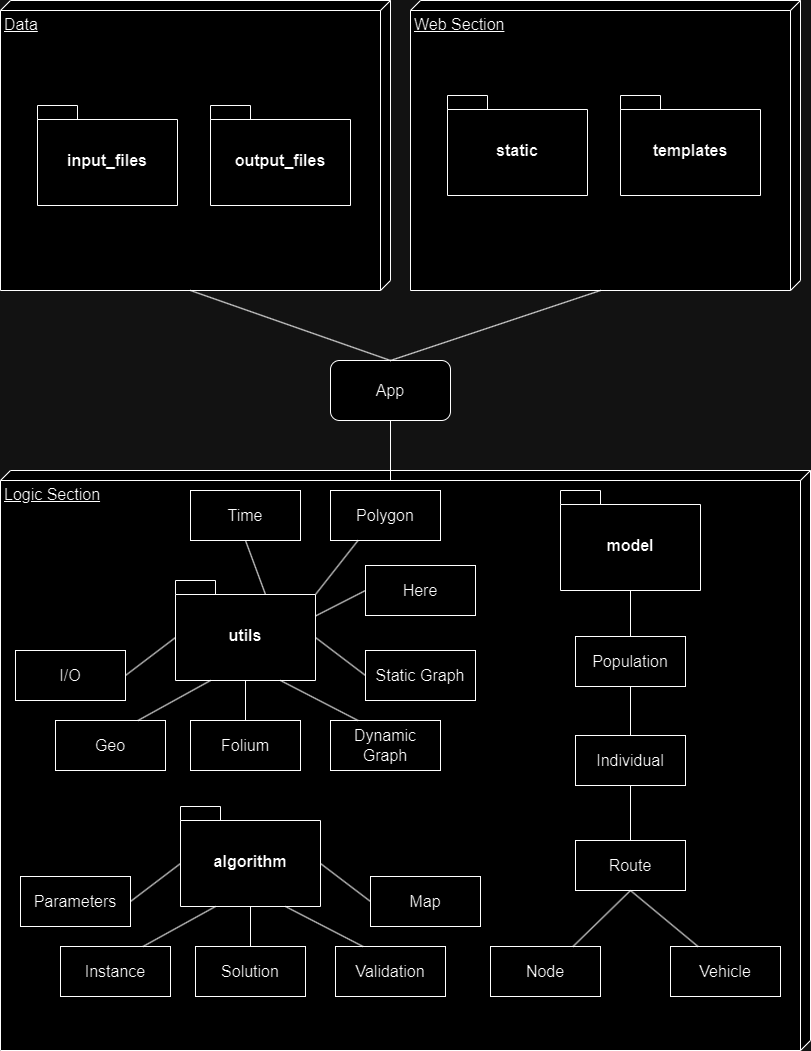

The diagram above was exported from draw.io. Its source (the exported page's mxGraphModel, read from the mxfile embedded in the PNG):
<mxGraphModel dx="1434" dy="738" grid="1" gridSize="10" guides="1" tooltips="1" connect="1" arrows="1" fold="1" page="1" pageScale="1" pageWidth="827" pageHeight="1169" math="0" shadow="0">
  <root>
    <mxCell id="0" />
    <mxCell id="1" parent="0" />
    <mxCell id="6aVreyPz0d0es0feLMoU-58" value="Web Section" style="verticalAlign=top;align=left;spacingTop=8;spacingLeft=2;spacingRight=12;shape=cube;size=10;direction=south;fontStyle=4;html=1;whiteSpace=wrap;strokeWidth=1;spacing=2;fontSize=16;" parent="1" vertex="1">
      <mxGeometry x="420" y="10" width="390" height="290" as="geometry" />
    </mxCell>
    <mxCell id="6aVreyPz0d0es0feLMoU-57" value="Logic Section" style="verticalAlign=top;align=left;spacingTop=8;spacingLeft=2;spacingRight=12;shape=cube;size=10;direction=south;fontStyle=4;html=1;whiteSpace=wrap;strokeWidth=1;spacing=2;fontSize=16;" parent="1" vertex="1">
      <mxGeometry x="10" y="480" width="810" height="580" as="geometry" />
    </mxCell>
    <mxCell id="6aVreyPz0d0es0feLMoU-7" value="model" style="shape=folder;fontStyle=1;spacingTop=10;tabWidth=40;tabHeight=14;tabPosition=left;html=1;whiteSpace=wrap;strokeWidth=1;spacing=2;fontSize=16;" parent="1" vertex="1">
      <mxGeometry x="570" y="500" width="140" height="100" as="geometry" />
    </mxCell>
    <mxCell id="6aVreyPz0d0es0feLMoU-10" value="Data" style="verticalAlign=top;align=left;spacingTop=8;spacingLeft=2;spacingRight=12;shape=cube;size=10;direction=south;fontStyle=4;html=1;whiteSpace=wrap;strokeWidth=1;spacing=2;fontSize=16;" parent="1" vertex="1">
      <mxGeometry x="10" y="10" width="390" height="290" as="geometry" />
    </mxCell>
    <mxCell id="6aVreyPz0d0es0feLMoU-9" value="algorithm" style="shape=folder;fontStyle=1;spacingTop=10;tabWidth=40;tabHeight=14;tabPosition=left;html=1;whiteSpace=wrap;strokeWidth=1;spacing=2;fontSize=16;" parent="1" vertex="1">
      <mxGeometry x="190" y="816" width="140" height="100" as="geometry" />
    </mxCell>
    <mxCell id="6aVreyPz0d0es0feLMoU-11" value="static" style="shape=folder;fontStyle=1;spacingTop=10;tabWidth=40;tabHeight=14;tabPosition=left;html=1;whiteSpace=wrap;strokeWidth=1;spacing=2;fontSize=16;" parent="1" vertex="1">
      <mxGeometry x="457" y="105" width="140" height="100" as="geometry" />
    </mxCell>
    <mxCell id="6aVreyPz0d0es0feLMoU-12" value="output_files" style="shape=folder;fontStyle=1;spacingTop=10;tabWidth=40;tabHeight=14;tabPosition=left;html=1;whiteSpace=wrap;strokeWidth=1;spacing=2;fontSize=16;" parent="1" vertex="1">
      <mxGeometry x="220" y="115" width="140" height="100" as="geometry" />
    </mxCell>
    <mxCell id="6aVreyPz0d0es0feLMoU-14" value="Parameters" style="html=1;whiteSpace=wrap;strokeWidth=1;spacing=2;fontSize=16;" parent="1" vertex="1">
      <mxGeometry x="30" y="886" width="110" height="50" as="geometry" />
    </mxCell>
    <mxCell id="6aVreyPz0d0es0feLMoU-15" value="Instance" style="html=1;whiteSpace=wrap;strokeWidth=1;spacing=2;fontSize=16;" parent="1" vertex="1">
      <mxGeometry x="70" y="956" width="110" height="50" as="geometry" />
    </mxCell>
    <mxCell id="6aVreyPz0d0es0feLMoU-16" value="Map" style="html=1;whiteSpace=wrap;strokeWidth=1;spacing=2;fontSize=16;" parent="1" vertex="1">
      <mxGeometry x="380" y="886" width="110" height="50" as="geometry" />
    </mxCell>
    <mxCell id="6aVreyPz0d0es0feLMoU-17" value="Solution" style="html=1;whiteSpace=wrap;strokeWidth=1;spacing=2;fontSize=16;" parent="1" vertex="1">
      <mxGeometry x="205" y="956" width="110" height="50" as="geometry" />
    </mxCell>
    <mxCell id="6aVreyPz0d0es0feLMoU-18" value="Validation" style="html=1;whiteSpace=wrap;strokeWidth=1;spacing=2;fontSize=16;" parent="1" vertex="1">
      <mxGeometry x="345" y="956" width="110" height="50" as="geometry" />
    </mxCell>
    <mxCell id="6aVreyPz0d0es0feLMoU-21" value="" style="endArrow=none;html=1;rounded=0;exitX=1;exitY=0.5;exitDx=0;exitDy=0;entryX=0;entryY=0;entryDx=0;entryDy=57;entryPerimeter=0;strokeWidth=1;spacing=2;fontSize=16;" parent="1" source="6aVreyPz0d0es0feLMoU-14" target="6aVreyPz0d0es0feLMoU-9" edge="1">
      <mxGeometry width="50" height="50" relative="1" as="geometry">
        <mxPoint x="450" y="976" as="sourcePoint" />
        <mxPoint x="500" y="926" as="targetPoint" />
      </mxGeometry>
    </mxCell>
    <mxCell id="6aVreyPz0d0es0feLMoU-22" value="" style="endArrow=none;html=1;rounded=0;exitX=0.75;exitY=0;exitDx=0;exitDy=0;entryX=0.25;entryY=1;entryDx=0;entryDy=0;entryPerimeter=0;strokeWidth=1;spacing=2;fontSize=16;" parent="1" source="6aVreyPz0d0es0feLMoU-15" target="6aVreyPz0d0es0feLMoU-9" edge="1">
      <mxGeometry width="50" height="50" relative="1" as="geometry">
        <mxPoint x="450" y="976" as="sourcePoint" />
        <mxPoint x="500" y="926" as="targetPoint" />
      </mxGeometry>
    </mxCell>
    <mxCell id="6aVreyPz0d0es0feLMoU-23" value="" style="endArrow=none;html=1;rounded=0;exitX=0.5;exitY=0;exitDx=0;exitDy=0;entryX=0.5;entryY=1;entryDx=0;entryDy=0;entryPerimeter=0;strokeWidth=1;spacing=2;fontSize=16;" parent="1" source="6aVreyPz0d0es0feLMoU-17" target="6aVreyPz0d0es0feLMoU-9" edge="1">
      <mxGeometry width="50" height="50" relative="1" as="geometry">
        <mxPoint x="450" y="976" as="sourcePoint" />
        <mxPoint x="500" y="926" as="targetPoint" />
      </mxGeometry>
    </mxCell>
    <mxCell id="6aVreyPz0d0es0feLMoU-24" value="" style="endArrow=none;html=1;rounded=0;entryX=0;entryY=0;entryDx=140;entryDy=57;entryPerimeter=0;exitX=0;exitY=0.5;exitDx=0;exitDy=0;strokeWidth=1;spacing=2;fontSize=16;" parent="1" source="6aVreyPz0d0es0feLMoU-16" target="6aVreyPz0d0es0feLMoU-9" edge="1">
      <mxGeometry width="50" height="50" relative="1" as="geometry">
        <mxPoint x="450" y="976" as="sourcePoint" />
        <mxPoint x="500" y="926" as="targetPoint" />
      </mxGeometry>
    </mxCell>
    <mxCell id="6aVreyPz0d0es0feLMoU-25" value="" style="endArrow=none;html=1;rounded=0;exitX=0.75;exitY=1;exitDx=0;exitDy=0;exitPerimeter=0;entryX=0.25;entryY=0;entryDx=0;entryDy=0;strokeWidth=1;spacing=2;fontSize=16;" parent="1" source="6aVreyPz0d0es0feLMoU-9" target="6aVreyPz0d0es0feLMoU-18" edge="1">
      <mxGeometry width="50" height="50" relative="1" as="geometry">
        <mxPoint x="450" y="976" as="sourcePoint" />
        <mxPoint x="500" y="926" as="targetPoint" />
      </mxGeometry>
    </mxCell>
    <mxCell id="6aVreyPz0d0es0feLMoU-26" value="Population" style="html=1;whiteSpace=wrap;strokeWidth=1;spacing=2;fontSize=16;" parent="1" vertex="1">
      <mxGeometry x="585" y="646" width="110" height="50" as="geometry" />
    </mxCell>
    <mxCell id="6aVreyPz0d0es0feLMoU-27" value="Individual" style="html=1;whiteSpace=wrap;strokeWidth=1;spacing=2;fontSize=16;" parent="1" vertex="1">
      <mxGeometry x="585" y="745" width="110" height="50" as="geometry" />
    </mxCell>
    <mxCell id="6aVreyPz0d0es0feLMoU-29" value="Route" style="html=1;whiteSpace=wrap;strokeWidth=1;spacing=2;fontSize=16;" parent="1" vertex="1">
      <mxGeometry x="585" y="850" width="110" height="50" as="geometry" />
    </mxCell>
    <mxCell id="6aVreyPz0d0es0feLMoU-30" value="Node" style="html=1;whiteSpace=wrap;strokeWidth=1;spacing=2;fontSize=16;" parent="1" vertex="1">
      <mxGeometry x="500" y="956" width="110" height="50" as="geometry" />
    </mxCell>
    <mxCell id="6aVreyPz0d0es0feLMoU-31" value="Vehicle" style="html=1;whiteSpace=wrap;strokeWidth=1;spacing=2;fontSize=16;" parent="1" vertex="1">
      <mxGeometry x="680" y="956" width="110" height="50" as="geometry" />
    </mxCell>
    <mxCell id="6aVreyPz0d0es0feLMoU-34" value="" style="endArrow=none;html=1;rounded=0;entryX=0.5;entryY=0;entryDx=0;entryDy=0;exitX=0.5;exitY=1;exitDx=0;exitDy=0;strokeWidth=1;spacing=2;fontSize=16;" parent="1" source="6aVreyPz0d0es0feLMoU-26" target="6aVreyPz0d0es0feLMoU-27" edge="1">
      <mxGeometry width="50" height="50" relative="1" as="geometry">
        <mxPoint x="770" y="1481" as="sourcePoint" />
        <mxPoint x="820" y="1431" as="targetPoint" />
      </mxGeometry>
    </mxCell>
    <mxCell id="6aVreyPz0d0es0feLMoU-35" value="" style="endArrow=none;html=1;rounded=0;entryX=0.5;entryY=0;entryDx=0;entryDy=0;exitX=0.5;exitY=1;exitDx=0;exitDy=0;strokeWidth=1;spacing=2;fontSize=16;" parent="1" source="6aVreyPz0d0es0feLMoU-27" target="6aVreyPz0d0es0feLMoU-29" edge="1">
      <mxGeometry width="50" height="50" relative="1" as="geometry">
        <mxPoint x="770" y="1481" as="sourcePoint" />
        <mxPoint x="640" y="806" as="targetPoint" />
      </mxGeometry>
    </mxCell>
    <mxCell id="6aVreyPz0d0es0feLMoU-37" value="" style="endArrow=none;html=1;rounded=0;entryX=0.75;entryY=0;entryDx=0;entryDy=0;exitX=0.5;exitY=1;exitDx=0;exitDy=0;strokeWidth=1;spacing=2;fontSize=16;" parent="1" source="6aVreyPz0d0es0feLMoU-29" target="6aVreyPz0d0es0feLMoU-30" edge="1">
      <mxGeometry width="50" height="50" relative="1" as="geometry">
        <mxPoint x="770" y="1481" as="sourcePoint" />
        <mxPoint x="820" y="1431" as="targetPoint" />
      </mxGeometry>
    </mxCell>
    <mxCell id="6aVreyPz0d0es0feLMoU-38" value="" style="endArrow=none;html=1;rounded=0;entryX=0.25;entryY=0;entryDx=0;entryDy=0;exitX=0.5;exitY=1;exitDx=0;exitDy=0;strokeWidth=1;spacing=2;fontSize=16;" parent="1" source="6aVreyPz0d0es0feLMoU-29" target="6aVreyPz0d0es0feLMoU-31" edge="1">
      <mxGeometry width="50" height="50" relative="1" as="geometry">
        <mxPoint x="770" y="1481" as="sourcePoint" />
        <mxPoint x="820" y="1431" as="targetPoint" />
      </mxGeometry>
    </mxCell>
    <mxCell id="6aVreyPz0d0es0feLMoU-40" value="utils" style="shape=folder;fontStyle=1;spacingTop=10;tabWidth=40;tabHeight=14;tabPosition=left;html=1;whiteSpace=wrap;strokeWidth=1;spacing=2;fontSize=16;" parent="1" vertex="1">
      <mxGeometry x="185" y="590" width="140" height="100" as="geometry" />
    </mxCell>
    <mxCell id="6aVreyPz0d0es0feLMoU-41" value="I/O" style="html=1;whiteSpace=wrap;strokeWidth=1;spacing=2;fontSize=16;" parent="1" vertex="1">
      <mxGeometry x="25" y="660" width="110" height="50" as="geometry" />
    </mxCell>
    <mxCell id="6aVreyPz0d0es0feLMoU-42" value="Geo" style="html=1;whiteSpace=wrap;strokeWidth=1;spacing=2;fontSize=16;" parent="1" vertex="1">
      <mxGeometry x="65" y="730" width="110" height="50" as="geometry" />
    </mxCell>
    <mxCell id="6aVreyPz0d0es0feLMoU-43" value="Static Graph" style="html=1;whiteSpace=wrap;strokeWidth=1;spacing=2;fontSize=16;" parent="1" vertex="1">
      <mxGeometry x="375" y="660" width="110" height="50" as="geometry" />
    </mxCell>
    <mxCell id="6aVreyPz0d0es0feLMoU-44" value="Folium" style="html=1;whiteSpace=wrap;strokeWidth=1;spacing=2;fontSize=16;" parent="1" vertex="1">
      <mxGeometry x="200" y="730" width="110" height="50" as="geometry" />
    </mxCell>
    <mxCell id="6aVreyPz0d0es0feLMoU-45" value="Dynamic Graph" style="html=1;whiteSpace=wrap;strokeWidth=1;spacing=2;fontSize=16;" parent="1" vertex="1">
      <mxGeometry x="340" y="730" width="110" height="50" as="geometry" />
    </mxCell>
    <mxCell id="6aVreyPz0d0es0feLMoU-46" value="" style="endArrow=none;html=1;rounded=0;exitX=1;exitY=0.5;exitDx=0;exitDy=0;entryX=0;entryY=0;entryDx=0;entryDy=57;entryPerimeter=0;strokeWidth=1;spacing=2;fontSize=16;" parent="1" source="6aVreyPz0d0es0feLMoU-41" target="6aVreyPz0d0es0feLMoU-40" edge="1">
      <mxGeometry width="50" height="50" relative="1" as="geometry">
        <mxPoint x="445" y="750" as="sourcePoint" />
        <mxPoint x="495" y="700" as="targetPoint" />
      </mxGeometry>
    </mxCell>
    <mxCell id="6aVreyPz0d0es0feLMoU-47" value="" style="endArrow=none;html=1;rounded=0;exitX=0.75;exitY=0;exitDx=0;exitDy=0;entryX=0.25;entryY=1;entryDx=0;entryDy=0;entryPerimeter=0;strokeWidth=1;spacing=2;fontSize=16;" parent="1" source="6aVreyPz0d0es0feLMoU-42" target="6aVreyPz0d0es0feLMoU-40" edge="1">
      <mxGeometry width="50" height="50" relative="1" as="geometry">
        <mxPoint x="445" y="750" as="sourcePoint" />
        <mxPoint x="495" y="700" as="targetPoint" />
      </mxGeometry>
    </mxCell>
    <mxCell id="6aVreyPz0d0es0feLMoU-48" value="" style="endArrow=none;html=1;rounded=0;exitX=0.5;exitY=0;exitDx=0;exitDy=0;entryX=0.5;entryY=1;entryDx=0;entryDy=0;entryPerimeter=0;strokeWidth=1;spacing=2;fontSize=16;" parent="1" source="6aVreyPz0d0es0feLMoU-44" target="6aVreyPz0d0es0feLMoU-40" edge="1">
      <mxGeometry width="50" height="50" relative="1" as="geometry">
        <mxPoint x="445" y="750" as="sourcePoint" />
        <mxPoint x="495" y="700" as="targetPoint" />
      </mxGeometry>
    </mxCell>
    <mxCell id="6aVreyPz0d0es0feLMoU-49" value="" style="endArrow=none;html=1;rounded=0;entryX=0;entryY=0;entryDx=140;entryDy=57;entryPerimeter=0;exitX=0;exitY=0.5;exitDx=0;exitDy=0;strokeWidth=1;spacing=2;fontSize=16;" parent="1" source="6aVreyPz0d0es0feLMoU-43" target="6aVreyPz0d0es0feLMoU-40" edge="1">
      <mxGeometry width="50" height="50" relative="1" as="geometry">
        <mxPoint x="445" y="750" as="sourcePoint" />
        <mxPoint x="495" y="700" as="targetPoint" />
      </mxGeometry>
    </mxCell>
    <mxCell id="6aVreyPz0d0es0feLMoU-50" value="" style="endArrow=none;html=1;rounded=0;exitX=0.75;exitY=1;exitDx=0;exitDy=0;exitPerimeter=0;entryX=0.25;entryY=0;entryDx=0;entryDy=0;strokeWidth=1;spacing=2;fontSize=16;" parent="1" source="6aVreyPz0d0es0feLMoU-40" target="6aVreyPz0d0es0feLMoU-45" edge="1">
      <mxGeometry width="50" height="50" relative="1" as="geometry">
        <mxPoint x="445" y="750" as="sourcePoint" />
        <mxPoint x="495" y="700" as="targetPoint" />
      </mxGeometry>
    </mxCell>
    <mxCell id="6aVreyPz0d0es0feLMoU-51" value="Here" style="html=1;whiteSpace=wrap;strokeWidth=1;spacing=2;fontSize=16;" parent="1" vertex="1">
      <mxGeometry x="375" y="575" width="110" height="50" as="geometry" />
    </mxCell>
    <mxCell id="6aVreyPz0d0es0feLMoU-52" value="Polygon" style="html=1;whiteSpace=wrap;strokeWidth=1;spacing=2;fontSize=16;" parent="1" vertex="1">
      <mxGeometry x="340" y="500" width="110" height="50" as="geometry" />
    </mxCell>
    <mxCell id="6aVreyPz0d0es0feLMoU-53" value="Time" style="html=1;whiteSpace=wrap;strokeWidth=1;spacing=2;fontSize=16;" parent="1" vertex="1">
      <mxGeometry x="200" y="500" width="110" height="50" as="geometry" />
    </mxCell>
    <mxCell id="6aVreyPz0d0es0feLMoU-54" value="" style="endArrow=none;html=1;rounded=0;entryX=0.5;entryY=1;entryDx=0;entryDy=0;exitX=0;exitY=0;exitDx=90;exitDy=14;exitPerimeter=0;strokeWidth=1;spacing=2;fontSize=16;" parent="1" source="6aVreyPz0d0es0feLMoU-40" target="6aVreyPz0d0es0feLMoU-53" edge="1">
      <mxGeometry width="50" height="50" relative="1" as="geometry">
        <mxPoint x="-85" y="610" as="sourcePoint" />
        <mxPoint x="-35" y="560" as="targetPoint" />
      </mxGeometry>
    </mxCell>
    <mxCell id="6aVreyPz0d0es0feLMoU-55" value="" style="endArrow=none;html=1;rounded=0;entryX=0.25;entryY=1;entryDx=0;entryDy=0;exitX=0;exitY=0;exitDx=140;exitDy=14;exitPerimeter=0;strokeWidth=1;spacing=2;fontSize=16;" parent="1" source="6aVreyPz0d0es0feLMoU-40" target="6aVreyPz0d0es0feLMoU-52" edge="1">
      <mxGeometry width="50" height="50" relative="1" as="geometry">
        <mxPoint x="-85" y="610" as="sourcePoint" />
        <mxPoint x="-35" y="560" as="targetPoint" />
      </mxGeometry>
    </mxCell>
    <mxCell id="6aVreyPz0d0es0feLMoU-56" value="" style="endArrow=none;html=1;rounded=0;entryX=0;entryY=0.5;entryDx=0;entryDy=0;exitX=0;exitY=0;exitDx=140;exitDy=35.5;exitPerimeter=0;strokeWidth=1;spacing=2;fontSize=16;" parent="1" source="6aVreyPz0d0es0feLMoU-40" target="6aVreyPz0d0es0feLMoU-51" edge="1">
      <mxGeometry width="50" height="50" relative="1" as="geometry">
        <mxPoint x="-85" y="610" as="sourcePoint" />
        <mxPoint x="-35" y="560" as="targetPoint" />
      </mxGeometry>
    </mxCell>
    <mxCell id="6aVreyPz0d0es0feLMoU-59" value="input_files" style="shape=folder;fontStyle=1;spacingTop=10;tabWidth=40;tabHeight=14;tabPosition=left;html=1;whiteSpace=wrap;strokeWidth=1;spacing=2;fontSize=16;" parent="1" vertex="1">
      <mxGeometry x="47" y="115" width="140" height="100" as="geometry" />
    </mxCell>
    <mxCell id="6aVreyPz0d0es0feLMoU-60" value="templates" style="shape=folder;fontStyle=1;spacingTop=10;tabWidth=40;tabHeight=14;tabPosition=left;html=1;whiteSpace=wrap;strokeWidth=1;spacing=2;fontSize=16;" parent="1" vertex="1">
      <mxGeometry x="630" y="105" width="140" height="100" as="geometry" />
    </mxCell>
    <mxCell id="6aVreyPz0d0es0feLMoU-66" value="" style="endArrow=none;html=1;rounded=0;entryX=0.5;entryY=1;entryDx=0;entryDy=0;entryPerimeter=0;exitX=0.5;exitY=0;exitDx=0;exitDy=0;strokeWidth=1;spacing=2;fontSize=16;" parent="1" source="6aVreyPz0d0es0feLMoU-26" target="6aVreyPz0d0es0feLMoU-7" edge="1">
      <mxGeometry width="50" height="50" relative="1" as="geometry">
        <mxPoint x="780" y="916" as="sourcePoint" />
        <mxPoint x="830" y="866" as="targetPoint" />
      </mxGeometry>
    </mxCell>
    <mxCell id="6aVreyPz0d0es0feLMoU-71" value="&lt;font style=&quot;font-size: 16px;&quot;&gt;App&lt;/font&gt;" style="rounded=1;whiteSpace=wrap;html=1;strokeWidth=1;spacing=2;fontSize=16;" parent="1" vertex="1">
      <mxGeometry x="340" y="370" width="120" height="60" as="geometry" />
    </mxCell>
    <mxCell id="6aVreyPz0d0es0feLMoU-72" value="" style="endArrow=none;html=1;rounded=0;entryX=0;entryY=0;entryDx=290;entryDy=200;entryPerimeter=0;exitX=0.5;exitY=0;exitDx=0;exitDy=0;strokeWidth=1;spacing=2;fontSize=16;" parent="1" source="6aVreyPz0d0es0feLMoU-71" target="6aVreyPz0d0es0feLMoU-10" edge="1">
      <mxGeometry width="50" height="50" relative="1" as="geometry">
        <mxPoint x="330" y="510" as="sourcePoint" />
        <mxPoint x="380" y="460" as="targetPoint" />
      </mxGeometry>
    </mxCell>
    <mxCell id="6aVreyPz0d0es0feLMoU-73" value="" style="endArrow=none;html=1;rounded=0;entryX=0;entryY=0;entryDx=290;entryDy=200;entryPerimeter=0;strokeWidth=1;spacing=2;fontSize=16;" parent="1" target="6aVreyPz0d0es0feLMoU-58" edge="1">
      <mxGeometry width="50" height="50" relative="1" as="geometry">
        <mxPoint x="400" y="370" as="sourcePoint" />
        <mxPoint x="380" y="460" as="targetPoint" />
      </mxGeometry>
    </mxCell>
    <mxCell id="6aVreyPz0d0es0feLMoU-74" value="" style="endArrow=none;html=1;rounded=0;entryX=0.5;entryY=1;entryDx=0;entryDy=0;strokeWidth=1;spacing=2;fontSize=16;" parent="1" target="6aVreyPz0d0es0feLMoU-71" edge="1">
      <mxGeometry width="50" height="50" relative="1" as="geometry">
        <mxPoint x="400" y="490" as="sourcePoint" />
        <mxPoint x="380" y="460" as="targetPoint" />
      </mxGeometry>
    </mxCell>
  </root>
</mxGraphModel>